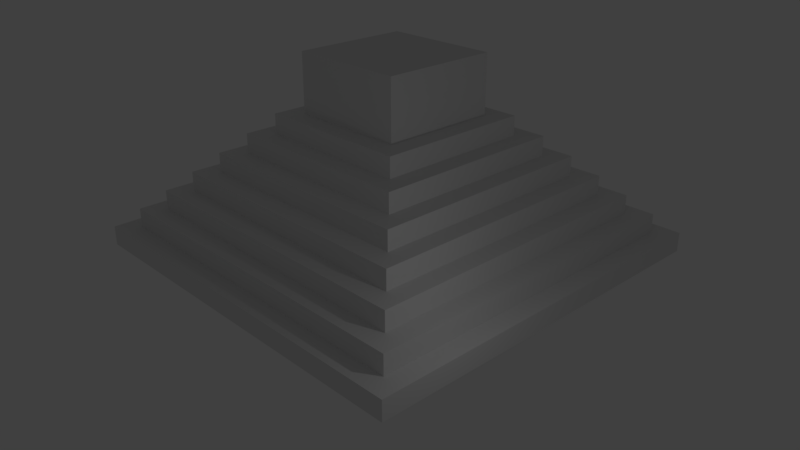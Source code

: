 # Source: pyramide.blend  (saved by Blender 2.79.0; exported with 4.5.12 LTS)
import bpy
from mathutils import Matrix  # noqa: F401  (used for matrix-valued properties, if any)

bpy.ops.wm.read_factory_settings(use_empty=True)
scene = bpy.context.scene
scene.name = 'Scene'

# ---- collections
col_collection_1 = bpy.data.collections.new('Collection 1'); scene.collection.children.link(col_collection_1)

# ---- materials (node trees are filled in below, after node groups)
mat_material = bpy.data.materials.new('Material')
mat_material.alpha_threshold = 0.0
mat_material.use_transparent_shadow = False
mat_material.roughness = 0.5
mat_material.line_color = (0.0, 0.0, 0.0, 1.0)

# ---- material node trees

# ---- world
world_world = bpy.data.worlds.new('World'); scene.world = world_world
world_world.color = (0.05088, 0.05088, 0.05088)
world_world.use_sun_shadow = False
world_world.sun_shadow_jitter_overblur = 0.0
world_world.cycles.sampling_method = 'MANUAL'

# ---- cameras
cam_camera = bpy.data.cameras.new('Camera')
cam_camera.clip_end = 100.0
cam_camera.lens = 35.0
cam_camera.sensor_width = 32.0
cam_camera.sensor_height = 18.0
cam_camera.ortho_scale = 7.314
cam_camera.dof.focus_distance = 0.0
cam_camera.dof.aperture_fstop = 128.0

# ---- lights
light_lamp = bpy.data.lights.new('Lamp', 'POINT')
light_lamp.transmission_factor = 0.0
light_lamp.cutoff_distance = 30.0
light_lamp.energy = 100.0
light_lamp.shadow_buffer_clip_start = 1.001
light_lamp.shadow_soft_size = 0.1
light_lamp.shadow_maximum_resolution = 0.006
light_lamp.use_absolute_resolution = True

# ---- meshes
me_cube = bpy.data.meshes.new('Cube')
me_cube.from_pydata([(1.0, 1.0, -1.0), (1.0, -1.0, -1.0), (-1.0, -1.0, -1.0), (-1.0, 1.0, -1.0), (0.9, 0.9, 1.0), (0.9, -0.9, 1.0), (-0.9, -0.9, 1.0), (-0.9, 0.9, 1.0), (1.0, 1.0, 1.0), (1.0, -1.0, 1.0), (-1.0, 1.0, 1.0), (-1.0, -1.0, 1.0), (0.8, 0.8, 3.0), (0.8, -0.8, 3.0), (-0.8, 0.8, 3.0), (-0.8, -0.8, 3.0), (0.9, 0.9, 3.0), (0.9, -0.9, 3.0), (-0.9, 0.9, 3.0), (-0.9, -0.9, 3.0), (0.7, 0.7, 5.0), (0.7, -0.7, 5.0), (-0.7, 0.7, 5.0), (-0.7, -0.7, 5.0), (0.8, 0.8, 5.0), (0.8, -0.8, 5.0), (-0.8, 0.8, 5.0), (-0.8, -0.8, 5.0), (0.7, 0.7, 5.0), (0.7, -0.7, 5.0), (-0.7, 0.7, 5.0), (-0.7, -0.7, 5.0), (0.7, 0.7, 7.0), (0.7, -0.7, 7.0), (-0.7, 0.7, 7.0), (-0.7, -0.7, 7.0), (0.6, 0.6, 7.0), (0.6, -0.6, 7.0), (-0.6, 0.6, 7.0), (-0.6, -0.6, 7.0), (0.7, 0.7, 7.0), (0.7, -0.7, 7.0), (-0.7, 0.7, 7.0), (-0.7, -0.7, 7.0), (0.5, 0.5, 9.0), (0.5, -0.5, 9.0), (-0.5, 0.5, 9.0), (-0.5, -0.5, 9.0), (0.6, 0.6, 9.0), (0.6, -0.6, 9.0), (-0.6, 0.6, 9.0), (-0.6, -0.6, 9.0), (0.5, 0.5, 11.0), (0.5, -0.5, 11.0), (-0.5, 0.5, 11.0), (-0.5, -0.5, 11.0), (0.4, 0.4, 11.0), (0.4, -0.4, 11.0), (-0.4, 0.4, 11.0), (-0.4, -0.4, 11.0), (0.5, 0.5, 11.0), (0.5, -0.5, 11.0), (-0.5, 0.5, 11.0), (-0.5, -0.5, 11.0), (0.3, 0.3, 13.0), (0.3, -0.3, 13.0), (-0.3, 0.3, 13.0), (-0.3, -0.3, 13.0), (0.4, 0.4, 13.0), (0.4, -0.4, 13.0), (-0.4, 0.4, 13.0), (-0.4, -0.4, 13.0), (0.3, 0.3, 19.0), (0.3, -0.3, 19.0), (-0.3, 0.3, 19.0), (-0.3, -0.3, 19.0), (0.15, 1.0, -1.0), (0.15, -1.0, -1.0), (0.15, 1.0, 1.0), (0.15, -1.0, 1.0), (0.15, 0.9, 1.0), (0.15, -0.9, 1.0), (0.15, 0.9, 3.0), (0.15, -0.9, 3.0), (0.15, 0.8, 3.0), (0.15, -0.8, 3.0), (0.15, 0.8, 5.0), (0.15, -0.8, 5.0), (0.15, 0.7, 5.0), (0.15, -0.7, 5.0), (0.15, 0.7, 5.0), (0.15, -0.7, 5.0), (0.15, 0.7, 7.0), (0.15, -0.7, 7.0), (0.15, 0.7, 7.0), (0.15, -0.7, 7.0), (0.15, 0.6, 7.0), (0.15, -0.6, 7.0), (0.15, 0.6, 9.0), (0.15, -0.6, 9.0), (0.15, 0.5, 9.0), (0.15, -0.5, 9.0), (0.15, 0.5, 11.0), (0.15, -0.5, 11.0), (0.15, 0.5, 11.0), (0.15, -0.5, 11.0), (0.15, 0.4, 11.0), (0.15, -0.4, 11.0), (0.15, 0.4, 13.0), (0.15, -0.4, 13.0), (0.15, 0.3, 13.0), (0.15, -0.3, 13.0), (0.15, 0.3, 19.0), (0.15, -0.3, 19.0), (-0.15, 1.0, -1.0), (-0.15, -1.0, -1.0), (-0.15, 1.0, 1.0), (-0.15, -1.0, 1.0), (-0.15, 0.9, 1.0), (-0.15, -0.9, 1.0), (-0.15, 0.9, 3.0), (-0.15, -0.9, 3.0), (-0.15, 0.8, 3.0), (-0.15, -0.8, 3.0), (-0.15, 0.8, 5.0), (-0.15, -0.8, 5.0), (-0.15, 0.7, 5.0), (-0.15, -0.7, 5.0), (-0.15, 0.7, 5.0), (-0.15, -0.7, 5.0), (-0.15, 0.7, 7.0), (-0.15, -0.7, 7.0), (-0.15, 0.7, 7.0), (-0.15, -0.7, 7.0), (-0.15, 0.6, 7.0), (-0.15, -0.6, 7.0), (-0.15, 0.6, 9.0), (-0.15, -0.6, 9.0), (-0.15, 0.5, 9.0), (-0.15, -0.5, 9.0), (-0.15, 0.5, 11.0), (-0.15, -0.5, 11.0), (-0.15, 0.5, 11.0), (-0.15, -0.5, 11.0), (-0.15, 0.4, 11.0), (-0.15, -0.4, 11.0), (-0.15, 0.4, 13.0), (-0.15, -0.4, 13.0), (-0.15, 0.3, 13.0), (-0.15, -0.3, 13.0), (-0.15, 0.3, 19.0), (-0.15, -0.3, 19.0)], [], [(114, 115, 2, 3), (81, 5, 17, 83), (0, 8, 9, 1), (115, 117, 11, 2), (2, 11, 10, 3), (116, 114, 3, 10), (4, 5, 9, 8), (80, 4, 8, 78), (119, 6, 11, 117), (6, 7, 10, 11), (85, 13, 25, 87), (5, 4, 16, 17), (7, 6, 19, 18), (118, 7, 18, 120), (12, 13, 17, 16), (84, 12, 16, 82), (123, 15, 19, 121), (15, 14, 18, 19), (22, 23, 31, 30), (13, 12, 24, 25), (14, 15, 27, 26), (122, 14, 26, 124), (20, 21, 25, 24), (88, 20, 24, 86), (127, 23, 27, 125), (23, 22, 26, 27), (91, 29, 33, 93), (126, 22, 30, 128), (89, 21, 29, 91), (21, 20, 28, 29), (34, 35, 43, 42), (29, 28, 32, 33), (30, 31, 35, 34), (128, 30, 34, 130), (97, 37, 49, 99), (130, 34, 42, 132), (93, 33, 41, 95), (33, 32, 40, 41), (36, 37, 41, 40), (96, 36, 40, 94), (135, 39, 43, 133), (39, 38, 42, 43), (101, 45, 53, 103), (37, 36, 48, 49), (38, 39, 51, 50), (134, 38, 50, 136), (44, 45, 49, 48), (100, 44, 48, 98), (139, 47, 51, 137), (47, 46, 50, 51), (103, 53, 61, 105), (45, 44, 52, 53), (46, 47, 55, 54), (138, 46, 54, 140), (107, 57, 69, 109), (53, 52, 60, 61), (54, 55, 63, 62), (140, 54, 62, 142), (56, 57, 61, 60), (106, 56, 60, 104), (145, 59, 63, 143), (59, 58, 62, 63), (66, 67, 75, 74), (57, 56, 68, 69), (58, 59, 71, 70), (144, 58, 70, 146), (64, 65, 69, 68), (110, 64, 68, 108), (149, 67, 71, 147), (67, 66, 70, 71), (150, 74, 75, 151), (148, 66, 74, 150), (111, 65, 73, 113), (65, 64, 72, 73), (149, 111, 113, 151), (64, 110, 112, 72), (72, 112, 113, 73), (65, 111, 109, 69), (148, 110, 108, 146), (56, 106, 108, 68), (57, 107, 105, 61), (144, 106, 104, 142), (52, 102, 104, 60), (145, 107, 109, 147), (44, 100, 102, 52), (141, 103, 105, 143), (45, 101, 99, 49), (138, 100, 98, 136), (36, 96, 98, 48), (139, 101, 103, 141), (37, 97, 95, 41), (134, 96, 94, 132), (131, 93, 95, 133), (32, 92, 94, 40), (135, 97, 99, 137), (28, 90, 92, 32), (127, 89, 91, 129), (20, 88, 90, 28), (129, 91, 93, 131), (21, 89, 87, 25), (126, 88, 86, 124), (12, 84, 86, 24), (13, 85, 83, 17), (122, 84, 82, 120), (4, 80, 82, 16), (123, 85, 87, 125), (5, 81, 79, 9), (118, 80, 78, 116), (8, 0, 76, 78), (1, 9, 79, 77), (119, 81, 83, 121), (0, 1, 77, 76), (6, 119, 121, 19), (7, 118, 116, 10), (15, 123, 125, 27), (14, 122, 120, 18), (22, 126, 124, 26), (31, 129, 131, 35), (23, 127, 129, 31), (39, 135, 137, 51), (35, 131, 133, 43), (38, 134, 132, 42), (47, 139, 141, 55), (46, 138, 136, 50), (55, 141, 143, 63), (59, 145, 147, 71), (58, 144, 142, 62), (66, 148, 146, 70), (67, 149, 151, 75), (110, 148, 150, 112), (112, 150, 151, 113), (111, 149, 147, 109), (106, 144, 146, 108), (107, 145, 143, 105), (102, 140, 142, 104), (100, 138, 140, 102), (101, 139, 137, 99), (96, 134, 136, 98), (97, 135, 133, 95), (92, 130, 132, 94), (90, 128, 130, 92), (88, 126, 128, 90), (89, 127, 125, 87), (84, 122, 124, 86), (85, 123, 121, 83), (80, 118, 120, 82), (81, 119, 117, 79), (78, 76, 114, 116), (77, 79, 117, 115), (76, 77, 115, 114), (106, 76, 114, 144)])
me_cube.materials.append(mat_material)
me_cube.use_remesh_preserve_volume = False
me_cube.use_remesh_preserve_attributes = False
me_cube.use_mirror_vertex_groups = False
me_cube.update()

# ---- objects
ob_cube = bpy.data.objects.new('Cube', me_cube)
ob_lamp = bpy.data.objects.new('Lamp', light_lamp)
ob_camera = bpy.data.objects.new('Camera', cam_camera)

# ---- transforms, parenting, visibility, modifiers, constraints
ob_cube.location = (0.0, 0.0, 0.0)
ob_cube.scale = (10.0, 10.0, 0.5)
ob_cube.lock_rotations_4d = False
ob_cube.empty_display_type = 'ARROWS'
ob_cube.lineart.crease_threshold = 0.0
ob_lamp.location = (13.61, -6.155, 5.904)
ob_lamp.rotation_euler = (0.6503, 0.05522, 1.866)
ob_lamp.lock_rotations_4d = False
ob_lamp.empty_display_type = 'ARROWS'
ob_lamp.color = (0.0, 0.0, 0.0, 0.0)
ob_lamp.hide_viewport = True
ob_lamp.lineart.crease_threshold = 0.0
ob_camera.location = (28.94, -27.06, 19.16)
ob_camera.rotation_euler = (1.136, -1.872e-05, 0.8124)
ob_camera.lock_rotations_4d = False
ob_camera.empty_display_type = 'ARROWS'
ob_camera.color = (0.0, 0.0, 0.0, 0.0)
ob_camera.display_type = 'WIRE'
ob_camera.lineart.crease_threshold = 0.0

# ---- collection membership
col_collection_1.objects.link(ob_cube)
col_collection_1.objects.link(ob_lamp)
col_collection_1.objects.link(ob_camera)

# ---- scene / render settings (as saved in the file)
scene.camera = ob_camera
scene.frame_start = 1; scene.frame_end = 250; scene.frame_set(1)
scene.render.engine = 'BLENDER_EEVEE_NEXT'
scene.render.resolution_percentage = 50
scene.render.dither_intensity = 0.0
scene.cycles.use_denoising = False
scene.cycles.samples = 128
scene.cycles.sampling_pattern = 'TABULATED_SOBOL'
scene.cycles.use_adaptive_sampling = False
scene.cycles.use_light_tree = False
scene.cycles.blur_glossy = 0.0
scene.cycles.sample_clamp_indirect = 0.0
scene.view_settings.view_transform = 'Standard'
bpy.context.view_layer.update()
